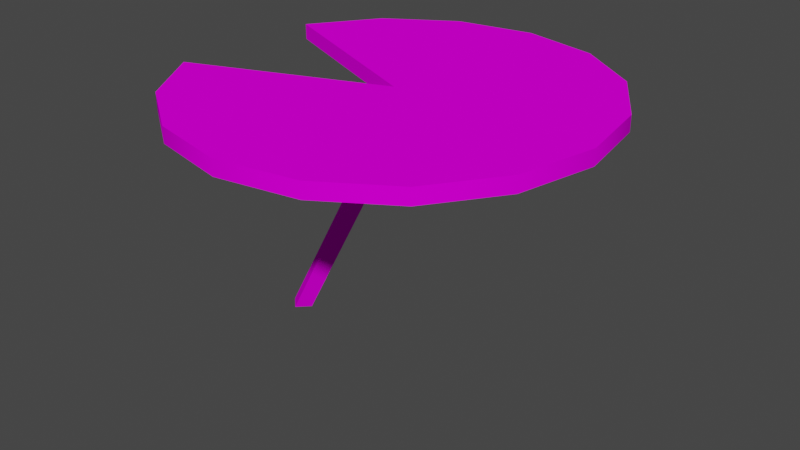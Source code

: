 # Source: Lilypad.blend  (saved by Blender 2.83.19; exported with 4.5.12 LTS)
import bpy
from mathutils import Matrix  # noqa: F401  (used for matrix-valued properties, if any)

bpy.ops.wm.read_factory_settings(use_empty=True)
scene = bpy.context.scene
scene.name = 'Scene'

# ---- collections
col_object = bpy.data.collections.new('Object'); scene.collection.children.link(col_object)
col_scene = bpy.data.collections.new('Scene'); scene.collection.children.link(col_scene)

# ---- images (referenced by path relative to the original .blend; pixels are not part of the script)
import os
ASSET_DIR = os.environ.get("B2B_ASSET_DIR", "")  # directory of the original .blend (textures are referenced by path, not embedded)
HERE = os.path.dirname(os.path.abspath(__file__))  # packed textures are extracted next to this script under _unpacked/

def load_image(name, relpath, width, height, colorspace="sRGB"):
    """Load a texture the original file referenced (path relative to the .blend, or extracted next to this script)."""
    p = next((c for c in (os.path.join(HERE, relpath), os.path.join(ASSET_DIR, relpath)) if relpath and os.path.exists(c)), "")
    if p:
        img = bpy.data.images.load(p, check_existing=True)
        img.name = name
    else:  # same state as the original file: an image datablock whose file is absent (Cycles renders it pink)
        img = bpy.data.images.new(name, width, height)
        img.source = "FILE"
        img.filepath = "//" + (relpath or name)
    img.colorspace_settings.name = colorspace
    return img
img_tx_uv_lilypad_200_png = load_image('tx_uv_lilypad_200.png', 'Materials/Textures/tx_uv_lilypad_200.png', 1024, 1024, 'sRGB')

# ---- materials (node trees are filled in below, after node groups)
mat_lilypad = bpy.data.materials.new('Lilypad')
mat_lilypad.use_transparent_shadow = False

# ---- node groups
ng_auto_smooth = bpy.data.node_groups.new('Auto Smooth', 'GeometryNodeTree')
_s = ng_auto_smooth.interface.new_socket(name='Geometry', in_out='OUTPUT', socket_type='NodeSocketGeometry')
_s = ng_auto_smooth.interface.new_socket(name='Geometry', in_out='INPUT', socket_type='NodeSocketGeometry')
_s = ng_auto_smooth.interface.new_socket(name='Angle', in_out='INPUT', socket_type='NodeSocketFloat')
_s.subtype = 'ANGLE'
_s.min_value = 0.0
_s.max_value = 3.142
ng_auto_smooth.is_modifier = True
_N = ng_auto_smooth.nodes; _L = ng_auto_smooth.links
n0 = _N.new('NodeGroupOutput'); n0.name = 'Group Output'; n0.location = (480, -100)
n1 = _N.new('NodeGroupInput'); n1.name = 'Group Input'; n1.location = (-420, -300)
n2 = _N.new('NodeGroupInput'); n2.name = 'Group Input.001'; n2.location = (-60, -100)
n3 = _N.new('GeometryNodeSetShadeSmooth'); n3.name = 'Set Shade Smooth'; n3.location = (120, -100)
n3.domain = 'EDGE'
n4 = _N.new('GeometryNodeSetShadeSmooth'); n4.name = 'Set Shade Smooth.001'; n4.location = (300, -100)
n5 = _N.new('GeometryNodeInputMeshEdgeAngle'); n5.name = 'Edge Angle'; n5.location = (-420, -220)
n6 = _N.new('GeometryNodeInputEdgeSmooth'); n6.name = 'Is Edge Smooth'; n6.location = (-60, -160)
n7 = _N.new('GeometryNodeInputShadeSmooth'); n7.name = 'Is Face Smooth'; n7.location = (-240, -340)
n8 = _N.new('FunctionNodeBooleanMath'); n8.name = 'Boolean Math'; n8.location = (-60, -220)
n9 = _N.new('FunctionNodeCompare'); n9.name = 'Compare'; n9.location = (-240, -180)
n9.operation = 'LESS_EQUAL'
_L.new(n5.outputs[0], n9.inputs[0])
_L.new(n4.outputs[0], n0.inputs[0])
_L.new(n1.outputs[1], n9.inputs[1])
_L.new(n9.outputs[0], n8.inputs[0])
_L.new(n7.outputs[0], n8.inputs[1])
_L.new(n2.outputs[0], n3.inputs[0])
_L.new(n6.outputs[0], n3.inputs[1])
_L.new(n3.outputs[0], n4.inputs[0])
_L.new(n8.outputs[0], n3.inputs[2])
n0.is_active_output = True

# ---- material node trees
mat_lilypad.use_nodes = True; mat_lilypad.node_tree.nodes.clear()
_N = mat_lilypad.node_tree.nodes; _L = mat_lilypad.node_tree.links
n0 = _N.new('ShaderNodeBsdfPrincipled'); n0.name = 'Principled BSDF'; n0.location = (10, 300)
n0.distribution = 'GGX'
n0.subsurface_method = 'BURLEY'
n0.inputs[3].default_value = 1.45
n0.inputs[13].default_value = 0.0
n0.inputs[27].default_value = (0.0, 0.0, 0.0, 1.0)
n0.inputs[28].default_value = 1.0
n1 = _N.new('ShaderNodeOutputMaterial'); n1.name = 'Material Output'; n1.location = (300, 300)
n2 = _N.new('ShaderNodeTexImage'); n2.name = 'Image Texture'; n2.location = (-380, 260)
n2.image = img_tx_uv_lilypad_200_png
n2.interpolation = 'Closest'
_L.new(n0.outputs[0], n1.inputs[0])
_L.new(n2.outputs[0], n0.inputs[0])
n1.is_active_output = True

# ---- world
world_world = bpy.data.worlds.new('World'); scene.world = world_world
world_world.use_nodes = True; world_world.node_tree.nodes.clear()
_N = world_world.node_tree.nodes; _L = world_world.node_tree.links
n0 = _N.new('ShaderNodeOutputWorld'); n0.name = 'World Output'; n0.location = (300, 300)
n1 = _N.new('ShaderNodeBackground'); n1.name = 'Background'; n1.location = (10, 300)
n1.inputs[0].default_value = (0.05088, 0.05088, 0.05088, 1.0)
_L.new(n1.outputs[0], n0.inputs[0])
n0.is_active_output = True
world_world.color = (0.05088, 0.05088, 0.05088)
world_world.use_sun_shadow = False
world_world.sun_shadow_jitter_overblur = 0.0

# ---- meshes
me_lilypad = bpy.data.meshes.new('Lilypad')
me_lilypad.from_pydata([(1.627, 3.654, 0.0), (0.1047, 3.999, 0.0), (-1.433, 3.734, 0.0), (-2.753, 2.901, 0.0), (-3.654, 1.627, 0.0), (0.0, 0.0, 0.0), (-3.734, -1.433, 0.0), (-2.901, -2.753, 0.0), (-1.627, -3.654, 0.0), (-0.1047, -3.999, 0.0), (1.433, -3.734, 0.0), (2.753, -2.901, 0.0), (3.654, -1.627, 0.0), (3.999, -0.1047, 0.0), (3.734, 1.433, 0.0), (2.901, 2.753, 0.0), (0.1047, 3.999, -0.3), (-1.433, 3.734, -0.3), (-2.753, 2.901, -0.3), (0.0, 0.0, -0.3), (-3.734, -1.433, -0.3), (-2.901, -2.753, -0.3), (-1.627, -3.654, -0.3), (-0.1047, -3.999, -0.3), (1.433, -3.734, -0.3), (2.753, -2.901, -0.3), (3.999, -0.1047, -0.3), (2.901, 2.753, -0.3), (1.627, 3.654, -0.3), (-3.654, 1.627, -0.3), (3.654, -1.627, -0.3), (3.734, 1.433, -0.3), (-2.411, 0.2304, -5.179), (0.2374, 0.2304, -0.179), (-2.172, -0.008874, -5.179), (0.4766, -0.008874, -0.179), (-2.411, -0.2481, -5.179), (0.2374, -0.2481, -0.179), (-2.651, -0.008874, -5.179), (-0.001888, -0.008874, -0.179)], [], [(2, 1, 16, 17), (6, 5, 19, 20), (11, 10, 24, 25), (3, 2, 17, 18), (12, 11, 25, 30), (4, 3, 18, 29), (13, 12, 30, 26), (5, 4, 29, 19), (14, 13, 26, 31), (7, 6, 20, 21), (15, 14, 31, 27), (8, 7, 21, 22), (0, 15, 27, 28), (9, 8, 22, 23), (1, 0, 28, 16), (10, 9, 23, 24), (26, 19, 29, 18, 17, 16, 28, 27, 31), (32, 33, 35, 34), (34, 35, 37, 36), (36, 37, 39, 38), (38, 39, 33, 32), (32, 34, 36, 38), (7, 8, 9, 10, 11, 12, 13, 5, 6), (21, 20, 19, 26, 30, 25, 24, 23, 22), (5, 13, 14, 15, 0, 1, 2, 3, 4)])
me_lilypad.polygons.foreach_set('use_smooth', [True] * 25)
_uv = me_lilypad.uv_layers.new(name='UVMap')
_uv.uv.foreach_set('vector', [1.671, 0.06498, 1.532, 0.06498, 1.532, 0.03827, 1.671, 0.03827, 0.00361, 0.01149, 0.3597, 0.01149, 0.3597, 0.03819, 0.00361, 0.03819, 0.6984, 0.06498, 0.5594, 0.06498, 0.5594, 0.03827, 0.6984, 0.03827, 1.81, 0.06498, 1.671, 0.06498, 1.671, 0.03827, 1.81, 0.03827, 0.8373, 0.06498, 0.6984, 0.06498, 0.6984, 0.03827, 0.8373, 0.03827, 1.949, 0.06498, 1.81, 0.06498, 1.81, 0.03827, 1.949, 0.03827, 0.9763, 0.06498, 0.8373, 0.06498, 0.8373, 0.03827, 0.9763, 0.03827, 0.3597, 0.01149, 0.7159, 0.01149, 0.7159, 0.0382, 0.3597, 0.03819, 1.115, 0.06498, 0.9763, 0.06498, 0.9763, 0.03827, 1.115, 0.03827, 0.1426, 0.06498, 0.00361, 0.06498, 0.00361, 0.03827, 0.1426, 0.03827, 1.254, 0.06498, 1.115, 0.06498, 1.115, 0.03827, 1.254, 0.03827, 0.2815, 0.06498, 0.1426, 0.06498, 0.1426, 0.03827, 0.2815, 0.03827, 1.393, 0.06498, 1.254, 0.06498, 1.254, 0.03827, 1.393, 0.03827, 0.4205, 0.06498, 0.2815, 0.06498, 0.2815, 0.03827, 0.4205, 0.03827, 1.532, 0.06498, 1.393, 0.06498, 1.393, 0.03827, 1.532, 0.03827, 0.5594, 0.06498, 0.4205, 0.06498, 0.4205, 0.03827, 0.5594, 0.03827, 0.4669, 0.9769, 0.4697, 0.5219, 0.2981, 0.1006, 0.1499, 0.1983, 0.05039, 0.3453, 0.01471, 0.5192, 0.0483, 0.6935, 0.146, 0.8417, 0.293, 0.9412, 0.8709, 0.04844, 0.1409, 0.04844, 0.1265, 0.007251, 0.8564, 0.007251, 0.836, 0.08617, 0.1238, 0.08617, 0.1379, 0.04599, 0.8501, 0.04599, 0.8501, 0.04599, 0.1379, 0.04599, 0.152, 0.005799, 0.8642, 0.005798, 0.8853, 0.08963, 0.1554, 0.08963, 0.1409, 0.04844, 0.8709, 0.04844, 0.0981, 0.07973, 0.0981, 0.02222, 0.1556, 0.02222, 0.1556, 0.07973, 0.7933, 0.2022, 0.891, 0.3504, 0.9246, 0.5247, 0.889, 0.6986, 0.7895, 0.8456, 0.6413, 0.9433, 0.4669, 0.9769, 0.4697, 0.5219, 0.6463, 0.1027, 0.7933, 0.2022, 0.6463, 0.1027, 0.4697, 0.5219, 0.4669, 0.9769, 0.6413, 0.9433, 0.7895, 0.8456, 0.889, 0.6986, 0.9246, 0.5247, 0.891, 0.3504, 0.4697, 0.5219, 0.4669, 0.9769, 0.293, 0.9412, 0.146, 0.8417, 0.0483, 0.6935, 0.01471, 0.5192, 0.05039, 0.3453, 0.1499, 0.1983, 0.2981, 0.1006])
me_lilypad.materials.append(mat_lilypad)
me_lilypad.use_remesh_fix_poles = True
me_lilypad.use_remesh_preserve_attributes = False
me_lilypad.use_mirror_vertex_groups = False
me_lilypad.update()

# ---- objects
ob_lilypad = bpy.data.objects.new('Lilypad', me_lilypad)

# ---- transforms, parenting, visibility, modifiers, constraints
ob_lilypad.location = (0.0, 0.0, 0.0)
ob_lilypad.lineart.crease_threshold = 0.0
_m = ob_lilypad.modifiers.new('Auto Smooth', 'NODES')
_m.node_group = ng_auto_smooth
_gi = [s.identifier for s in ng_auto_smooth.interface.items_tree if s.item_type == 'SOCKET' and s.in_out == 'INPUT']
_m[_gi[1]] = 0.5236  # Angle

# ---- collection membership
col_scene.objects.link(ob_lilypad)

# ---- scene / render settings (as saved in the file)
scene.frame_start = 1; scene.frame_end = 250; scene.frame_set(0)
scene.render.engine = 'BLENDER_EEVEE_NEXT'
scene.cycles.use_denoising = False
scene.cycles.samples = 128
scene.cycles.sampling_pattern = 'TABULATED_SOBOL'
scene.cycles.use_adaptive_sampling = False
scene.cycles.use_light_tree = False
scene.view_settings.view_transform = 'Filmic'
bpy.context.view_layer.update()

# ---- added for rendering (the .blend has no active camera and no usable light): camera, sun
cam_auto = bpy.data.cameras.new('AutoCamera')
cam_auto.lens = 50.0
cam_auto.sensor_width = 36.0
cam_auto.clip_end = 1000.0
ob_auto_camera = bpy.data.objects.new('AutoCamera', cam_auto)
scene.collection.objects.link(ob_auto_camera)
ob_auto_camera.location = (11.4855, -13.6241, 6.49323)
ob_auto_camera.rotation_euler = (1.09748, -7.21219e-08, 0.694738)
scene.camera = ob_auto_camera
light_auto_sun = bpy.data.lights.new('AutoSun', 'SUN')
light_auto_sun.energy = 3.0
light_auto_sun.angle = 0.0523599
ob_auto_sun = bpy.data.objects.new('AutoSun', light_auto_sun)
scene.collection.objects.link(ob_auto_sun)
ob_auto_sun.rotation_euler = (0.872665, 0.174533, 0.523599)
bpy.context.view_layer.update()
